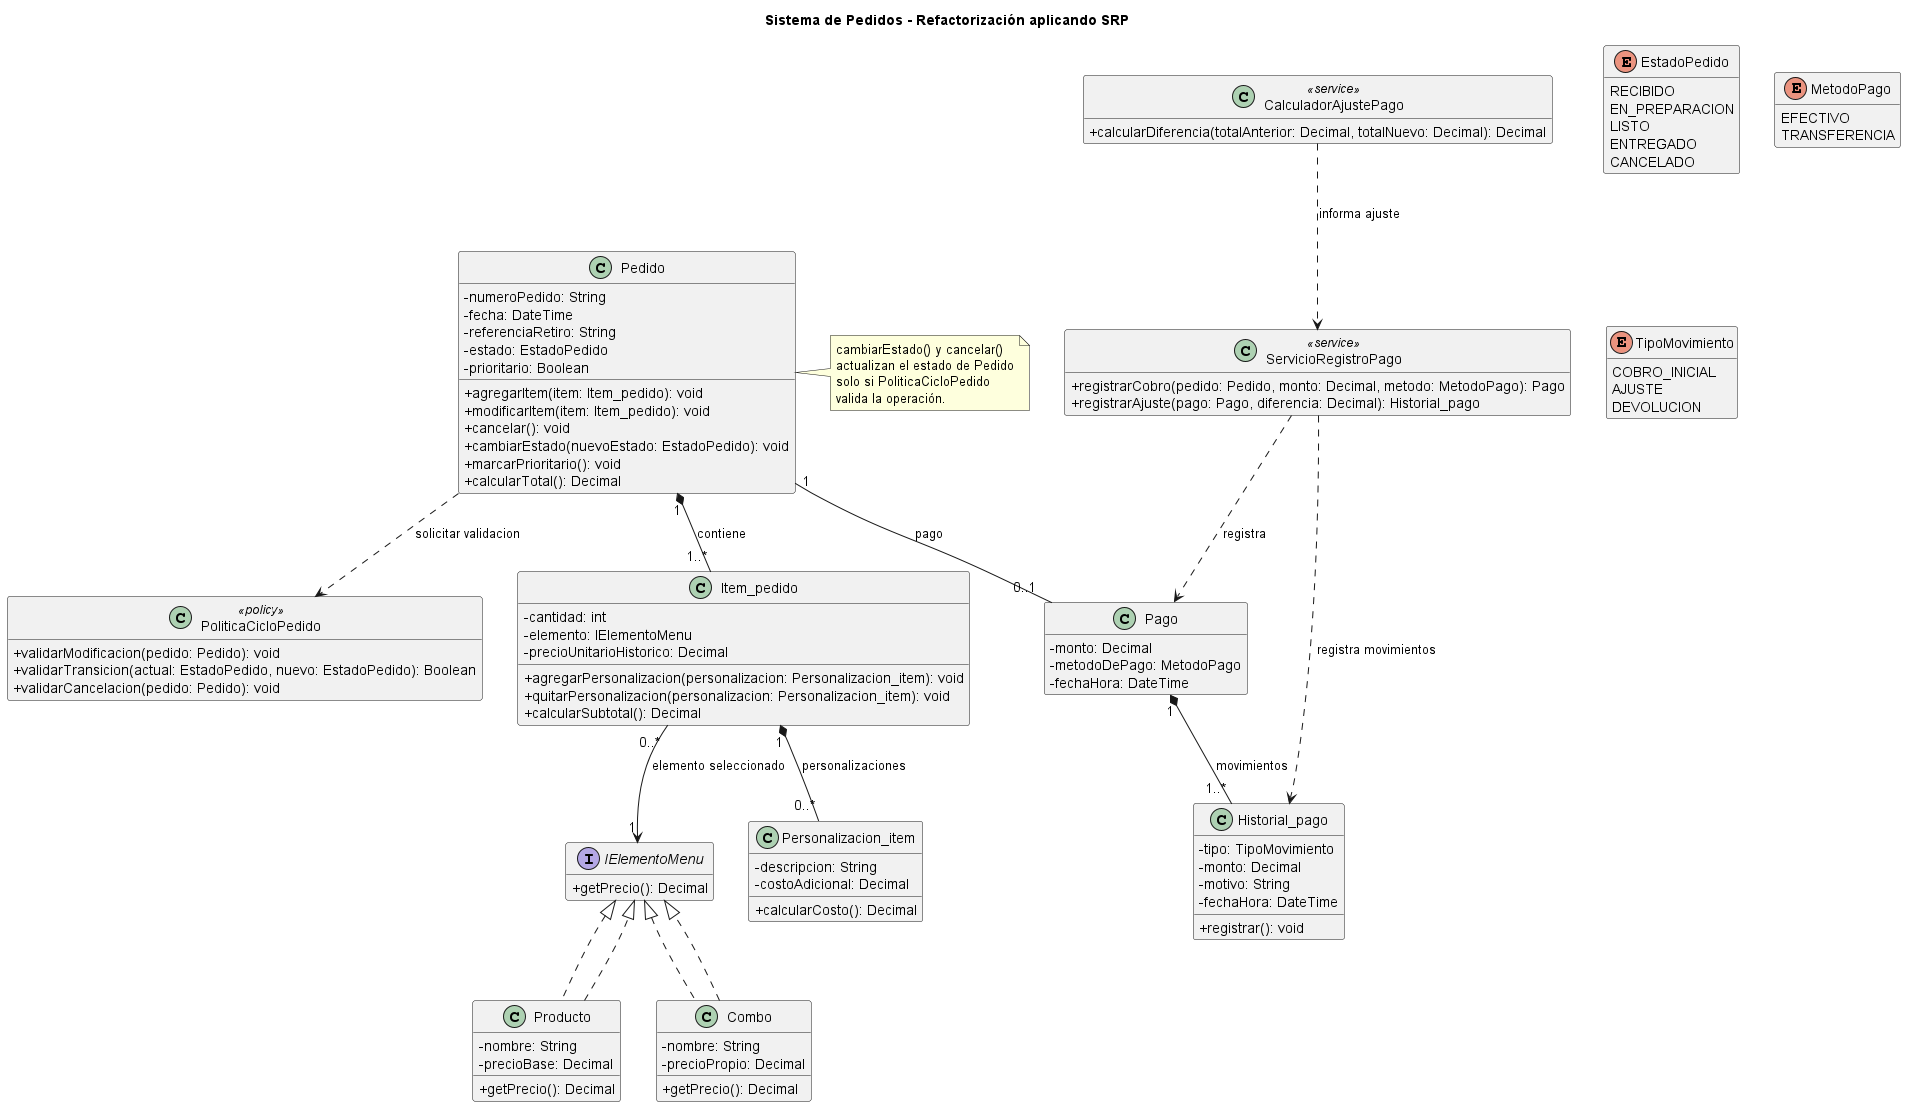

The diagram above was rendered by PlantUML. Its source (embedded in the PNG):
@startuml
title Sistema de Pedidos - Refactorización aplicando SRP

skinparam classAttributeIconSize 0
hide empty members

class Pedido {
  - numeroPedido: String
  - fecha: DateTime
  - referenciaRetiro: String
  - estado: EstadoPedido
  - prioritario: Boolean
  + agregarItem(item: Item_pedido): void
  + modificarItem(item: Item_pedido): void
  + cancelar(): void
  + cambiarEstado(nuevoEstado: EstadoPedido): void
  + marcarPrioritario(): void
  + calcularTotal(): Decimal
}

class Item_pedido {
  - cantidad: int
  - elemento: IElementoMenu
  - precioUnitarioHistorico: Decimal
  + agregarPersonalizacion(personalizacion: Personalizacion_item): void
  + quitarPersonalizacion(personalizacion: Personalizacion_item): void
  + calcularSubtotal(): Decimal
}

interface IElementoMenu {
  + getPrecio(): Decimal
}

class Producto implements IElementoMenu {
  - nombre: String
  - precioBase: Decimal
  + getPrecio(): Decimal
}

class Combo implements IElementoMenu {
  - nombre: String
  - precioPropio: Decimal
  + getPrecio(): Decimal
}

class Personalizacion_item {
  - descripcion: String
  - costoAdicional: Decimal
  + calcularCosto(): Decimal
}

class Pago {
  - monto: Decimal
  - metodoDePago: MetodoPago
  - fechaHora: DateTime
}

class Historial_pago {
  - tipo: TipoMovimiento
  - monto: Decimal
  - motivo: String
  - fechaHora: DateTime
  + registrar(): void
}

class PoliticaCicloPedido <<policy>> {
  + validarModificacion(pedido: Pedido): void
  + validarTransicion(actual: EstadoPedido, nuevo: EstadoPedido): Boolean
  + validarCancelacion(pedido: Pedido): void
}

class ServicioRegistroPago <<service>> {
  + registrarCobro(pedido: Pedido, monto: Decimal, metodo: MetodoPago): Pago
  + registrarAjuste(pago: Pago, diferencia: Decimal): Historial_pago
}

class CalculadorAjustePago <<service>> {
  + calcularDiferencia(totalAnterior: Decimal, totalNuevo: Decimal): Decimal
}

enum EstadoPedido {
  RECIBIDO
  EN_PREPARACION
  LISTO
  ENTREGADO
  CANCELADO
}

enum MetodoPago {
  EFECTIVO
  TRANSFERENCIA
}

enum TipoMovimiento {
  COBRO_INICIAL
  AJUSTE
  DEVOLUCION
}

Pedido "1" *-- "1..*" Item_pedido : contiene
Item_pedido "0..*" --> "1" IElementoMenu : elemento seleccionado
Producto ..|> IElementoMenu
Combo ..|> IElementoMenu
Item_pedido "1" *-- "0..*" Personalizacion_item : personalizaciones
Pedido "1" -- "0..1" Pago : pago
Pago "1" *-- "1..*" Historial_pago : movimientos

Pedido ..> PoliticaCicloPedido : solicitar validacion

  note right of Pedido
  cambiarEstado() y cancelar()
  actualizan el estado de Pedido
  solo si PoliticaCicloPedido
  valida la operación.
  end note

ServicioRegistroPago ..> Pago : registra
ServicioRegistroPago ..> Historial_pago : registra movimientos
CalculadorAjustePago ..> ServicioRegistroPago : informa ajuste




@enduml